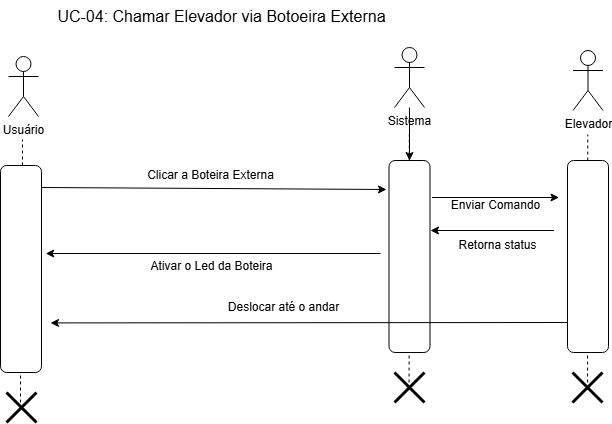

The diagram above was exported from draw.io. Its source (the exported page's mxGraphModel, read from the mxfile embedded in the PNG):
<mxGraphModel dx="2206" dy="1265" grid="0" gridSize="10" guides="1" tooltips="1" connect="1" arrows="1" fold="1" page="0" pageScale="1" pageWidth="827" pageHeight="1169" math="0" shadow="0">
  <root>
    <mxCell id="0" />
    <mxCell id="1" parent="0" />
    <mxCell id="R3uy3_FKSlPgILRZD319-107" value="UC-04: Chamar Elevador via Botoeira Externa" style="text;html=1;align=center;verticalAlign=middle;resizable=0;points=[];autosize=1;strokeColor=none;fillColor=none;fontSize=16;" vertex="1" parent="1">
      <mxGeometry x="195" y="85" width="346" height="31" as="geometry" />
    </mxCell>
    <mxCell id="R3uy3_FKSlPgILRZD319-170" value="Usuário" style="shape=umlActor;verticalLabelPosition=bottom;verticalAlign=top;html=1;outlineConnect=0;" vertex="1" parent="1">
      <mxGeometry x="155" y="141" width="30" height="60" as="geometry" />
    </mxCell>
    <mxCell id="R3uy3_FKSlPgILRZD319-171" value="" style="rounded=1;whiteSpace=wrap;html=1;" vertex="1" parent="1">
      <mxGeometry x="147" y="250" width="41" height="207" as="geometry" />
    </mxCell>
    <mxCell id="R3uy3_FKSlPgILRZD319-172" value="" style="rounded=1;whiteSpace=wrap;html=1;" vertex="1" parent="1">
      <mxGeometry x="535.5" y="245" width="41" height="192" as="geometry" />
    </mxCell>
    <mxCell id="R3uy3_FKSlPgILRZD319-173" value="" style="edgeStyle=orthogonalEdgeStyle;rounded=0;orthogonalLoop=1;jettySize=auto;html=1;" edge="1" parent="1" source="R3uy3_FKSlPgILRZD319-174" target="R3uy3_FKSlPgILRZD319-172">
      <mxGeometry relative="1" as="geometry" />
    </mxCell>
    <mxCell id="R3uy3_FKSlPgILRZD319-174" value="Sistema" style="shape=umlActor;verticalLabelPosition=bottom;verticalAlign=top;html=1;outlineConnect=0;" vertex="1" parent="1">
      <mxGeometry x="541" y="132" width="30" height="60" as="geometry" />
    </mxCell>
    <mxCell id="R3uy3_FKSlPgILRZD319-175" value="" style="endArrow=none;dashed=1;html=1;rounded=0;" edge="1" parent="1">
      <mxGeometry width="50" height="50" relative="1" as="geometry">
        <mxPoint x="169" y="250" as="sourcePoint" />
        <mxPoint x="169" y="224" as="targetPoint" />
      </mxGeometry>
    </mxCell>
    <mxCell id="R3uy3_FKSlPgILRZD319-176" value="" style="endArrow=none;dashed=1;html=1;rounded=0;" edge="1" parent="1">
      <mxGeometry width="50" height="50" relative="1" as="geometry">
        <mxPoint x="555.76" y="245" as="sourcePoint" />
        <mxPoint x="555.76" y="219" as="targetPoint" />
      </mxGeometry>
    </mxCell>
    <mxCell id="R3uy3_FKSlPgILRZD319-177" value="" style="endArrow=classic;html=1;rounded=0;" edge="1" parent="1">
      <mxGeometry width="50" height="50" relative="1" as="geometry">
        <mxPoint x="188" y="272" as="sourcePoint" />
        <mxPoint x="533" y="274" as="targetPoint" />
      </mxGeometry>
    </mxCell>
    <mxCell id="R3uy3_FKSlPgILRZD319-178" value="Clicar a Boteira Externa" style="text;html=1;align=center;verticalAlign=middle;resizable=0;points=[];autosize=1;strokeColor=none;fillColor=none;" vertex="1" parent="1">
      <mxGeometry x="282" y="245" width="150" height="30" as="geometry" />
    </mxCell>
    <mxCell id="R3uy3_FKSlPgILRZD319-179" value="" style="endArrow=classic;html=1;rounded=0;" edge="1" parent="1">
      <mxGeometry width="50" height="50" relative="1" as="geometry">
        <mxPoint x="527" y="338" as="sourcePoint" />
        <mxPoint x="192.24" y="338" as="targetPoint" />
      </mxGeometry>
    </mxCell>
    <mxCell id="R3uy3_FKSlPgILRZD319-180" value="Ativar o Led da Boteira" style="text;html=1;align=center;verticalAlign=middle;resizable=0;points=[];autosize=1;strokeColor=none;fillColor=none;" vertex="1" parent="1">
      <mxGeometry x="282.5" y="336" width="150" height="30" as="geometry" />
    </mxCell>
    <mxCell id="R3uy3_FKSlPgILRZD319-181" value="Elevador" style="shape=umlActor;verticalLabelPosition=bottom;verticalAlign=top;html=1;" vertex="1" parent="1">
      <mxGeometry x="719.5" y="135" width="30" height="60" as="geometry" />
    </mxCell>
    <mxCell id="R3uy3_FKSlPgILRZD319-182" value="" style="endArrow=none;dashed=1;html=1;rounded=0;" edge="1" parent="1">
      <mxGeometry width="50" height="50" relative="1" as="geometry">
        <mxPoint x="734.26" y="245" as="sourcePoint" />
        <mxPoint x="734.26" y="219" as="targetPoint" />
      </mxGeometry>
    </mxCell>
    <mxCell id="R3uy3_FKSlPgILRZD319-183" value="" style="rounded=1;whiteSpace=wrap;html=1;" vertex="1" parent="1">
      <mxGeometry x="714" y="245" width="41" height="192" as="geometry" />
    </mxCell>
    <mxCell id="R3uy3_FKSlPgILRZD319-184" value="" style="endArrow=classic;html=1;rounded=0;" edge="1" parent="1">
      <mxGeometry width="50" height="50" relative="1" as="geometry">
        <mxPoint x="700.5" y="315" as="sourcePoint" />
        <mxPoint x="577" y="315" as="targetPoint" />
      </mxGeometry>
    </mxCell>
    <mxCell id="R3uy3_FKSlPgILRZD319-185" value="Retorna status" style="text;html=1;align=center;verticalAlign=middle;resizable=0;points=[];autosize=1;strokeColor=none;fillColor=none;" vertex="1" parent="1">
      <mxGeometry x="594" y="315" width="100" height="30" as="geometry" />
    </mxCell>
    <mxCell id="R3uy3_FKSlPgILRZD319-186" value="" style="endArrow=classic;html=1;rounded=0;" edge="1" parent="1">
      <mxGeometry width="50" height="50" relative="1" as="geometry">
        <mxPoint x="714.0037862723215" y="407" as="sourcePoint" />
        <mxPoint x="197" y="407.42" as="targetPoint" />
      </mxGeometry>
    </mxCell>
    <mxCell id="R3uy3_FKSlPgILRZD319-187" value="" style="endArrow=classic;html=1;rounded=0;" edge="1" parent="1">
      <mxGeometry width="50" height="50" relative="1" as="geometry">
        <mxPoint x="578.5" y="282" as="sourcePoint" />
        <mxPoint x="705.5" y="282" as="targetPoint" />
      </mxGeometry>
    </mxCell>
    <mxCell id="R3uy3_FKSlPgILRZD319-188" value="Enviar Comando" style="text;html=1;align=center;verticalAlign=middle;resizable=0;points=[];autosize=1;strokeColor=none;fillColor=none;" vertex="1" parent="1">
      <mxGeometry x="587" y="275" width="110" height="30" as="geometry" />
    </mxCell>
    <mxCell id="R3uy3_FKSlPgILRZD319-189" value="Deslocar até o andar" style="text;html=1;align=center;verticalAlign=middle;resizable=0;points=[];autosize=1;strokeColor=none;fillColor=none;" vertex="1" parent="1">
      <mxGeometry x="364.5" y="377" width="130" height="30" as="geometry" />
    </mxCell>
    <mxCell id="R3uy3_FKSlPgILRZD319-190" value="" style="endArrow=none;dashed=1;html=1;rounded=0;" edge="1" parent="1">
      <mxGeometry width="50" height="50" relative="1" as="geometry">
        <mxPoint x="167" y="487" as="sourcePoint" />
        <mxPoint x="167" y="457" as="targetPoint" />
      </mxGeometry>
    </mxCell>
    <mxCell id="R3uy3_FKSlPgILRZD319-191" value="" style="endArrow=none;dashed=1;html=1;rounded=0;" edge="1" parent="1">
      <mxGeometry width="50" height="50" relative="1" as="geometry">
        <mxPoint x="555.5799999999999" y="467" as="sourcePoint" />
        <mxPoint x="555.5799999999999" y="437" as="targetPoint" />
      </mxGeometry>
    </mxCell>
    <mxCell id="R3uy3_FKSlPgILRZD319-192" value="" style="endArrow=none;dashed=1;html=1;rounded=0;" edge="1" parent="1">
      <mxGeometry width="50" height="50" relative="1" as="geometry">
        <mxPoint x="734.08" y="467" as="sourcePoint" />
        <mxPoint x="734.08" y="437" as="targetPoint" />
      </mxGeometry>
    </mxCell>
    <mxCell id="R3uy3_FKSlPgILRZD319-193" value="" style="shape=umlDestroy;whiteSpace=wrap;html=1;strokeWidth=3;targetShapes=umlLifeline;" vertex="1" parent="1">
      <mxGeometry x="153" y="477" width="30" height="30" as="geometry" />
    </mxCell>
    <mxCell id="R3uy3_FKSlPgILRZD319-194" value="" style="shape=umlDestroy;whiteSpace=wrap;html=1;strokeWidth=3;targetShapes=umlLifeline;" vertex="1" parent="1">
      <mxGeometry x="541" y="457" width="30" height="30" as="geometry" />
    </mxCell>
    <mxCell id="R3uy3_FKSlPgILRZD319-195" value="" style="shape=umlDestroy;whiteSpace=wrap;html=1;strokeWidth=3;targetShapes=umlLifeline;" vertex="1" parent="1">
      <mxGeometry x="719" y="457" width="30" height="30" as="geometry" />
    </mxCell>
  </root>
</mxGraphModel>